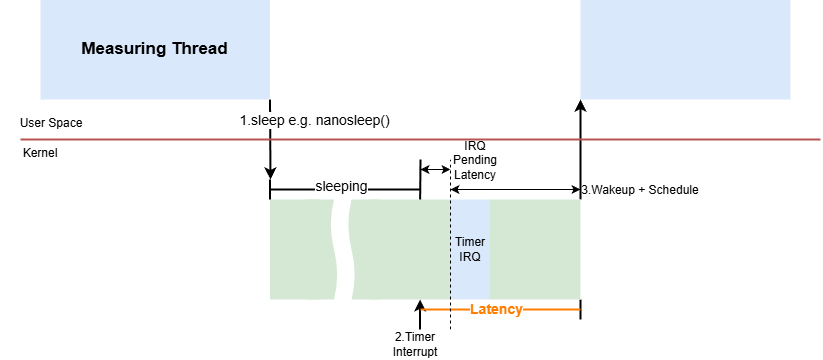

The diagram above was exported from draw.io. Its source (the exported page's mxGraphModel, read from the mxfile embedded in the PNG):
<mxGraphModel dx="850" dy="656" grid="1" gridSize="10" guides="1" tooltips="1" connect="1" arrows="1" fold="1" page="1" pageScale="1" pageWidth="850" pageHeight="1100" background="#ffffff" math="0" shadow="0">
  <root>
    <mxCell id="0" />
    <mxCell id="1" parent="0" />
    <mxCell id="5" style="edgeStyle=none;html=1;exitX=1;exitY=1;exitDx=0;exitDy=0;strokeWidth=2;" parent="1" source="2" edge="1">
      <mxGeometry relative="1" as="geometry">
        <mxPoint x="280" y="410" as="targetPoint" />
      </mxGeometry>
    </mxCell>
    <mxCell id="35" value="&lt;font style=&quot;font-size: 14px;&quot;&gt;1.sleep e.g. nanosleep()&lt;/font&gt;" style="edgeLabel;html=1;align=center;verticalAlign=middle;resizable=0;points=[];" parent="5" vertex="1" connectable="0">
      <mxGeometry x="-0.4113" y="-1" relative="1" as="geometry">
        <mxPoint x="45" y="-3" as="offset" />
      </mxGeometry>
    </mxCell>
    <mxCell id="2" value="&lt;b&gt;&lt;font style=&quot;font-size: 17px;&quot;&gt;Measuring Thread&lt;/font&gt;&lt;/b&gt;" style="rounded=0;whiteSpace=wrap;html=1;fillColor=#dae8fc;strokeColor=none;" parent="1" vertex="1">
      <mxGeometry x="50" y="230" width="229.5" height="100" as="geometry" />
    </mxCell>
    <mxCell id="4" value="" style="rounded=0;whiteSpace=wrap;html=1;fillColor=#dae8fc;strokeColor=none;" parent="1" vertex="1">
      <mxGeometry x="590" y="230" width="210" height="100" as="geometry" />
    </mxCell>
    <mxCell id="7" value="" style="shape=tape;whiteSpace=wrap;html=1;rotation=90;size=0.2;fillColor=#d5e8d4;strokeColor=none;" parent="1" vertex="1">
      <mxGeometry x="279.5" y="462.5" width="100" height="35" as="geometry" />
    </mxCell>
    <mxCell id="8" value="" style="rounded=0;whiteSpace=wrap;html=1;fillColor=#d5e8d4;strokeColor=none;" parent="1" vertex="1">
      <mxGeometry x="279.5" y="430" width="50" height="100" as="geometry" />
    </mxCell>
    <mxCell id="9" value="" style="shape=tape;whiteSpace=wrap;html=1;rotation=90;size=0.2;fillColor=#d5e8d4;strokeColor=none;" parent="1" vertex="1">
      <mxGeometry x="325" y="462.5" width="100" height="35" as="geometry" />
    </mxCell>
    <mxCell id="10" value="" style="rounded=0;whiteSpace=wrap;html=1;fillColor=#d5e8d4;strokeColor=none;" parent="1" vertex="1">
      <mxGeometry x="380" y="430" width="80" height="100" as="geometry" />
    </mxCell>
    <mxCell id="12" value="Timer&lt;div&gt;IRQ&lt;/div&gt;" style="rounded=0;whiteSpace=wrap;html=1;fillColor=#dae8fc;strokeColor=none;" parent="1" vertex="1">
      <mxGeometry x="459.5" y="430" width="40" height="100" as="geometry" />
    </mxCell>
    <mxCell id="21" style="edgeStyle=none;html=1;exitX=1;exitY=0;exitDx=0;exitDy=0;entryX=0;entryY=1;entryDx=0;entryDy=0;strokeWidth=2;" parent="1" source="15" target="4" edge="1">
      <mxGeometry relative="1" as="geometry" />
    </mxCell>
    <mxCell id="27" style="edgeStyle=none;html=1;exitX=1;exitY=1;exitDx=0;exitDy=0;endArrow=none;endFill=0;strokeWidth=2;" parent="1" source="15" edge="1">
      <mxGeometry relative="1" as="geometry">
        <mxPoint x="590" y="550" as="targetPoint" />
      </mxGeometry>
    </mxCell>
    <mxCell id="15" value="" style="rounded=0;whiteSpace=wrap;html=1;fillColor=#d5e8d4;strokeColor=none;" parent="1" vertex="1">
      <mxGeometry x="499.5" y="430" width="90.5" height="100" as="geometry" />
    </mxCell>
    <mxCell id="16" value="" style="endArrow=none;html=1;strokeWidth=2;" parent="1" edge="1">
      <mxGeometry width="50" height="50" relative="1" as="geometry">
        <mxPoint x="279.5" y="430" as="sourcePoint" />
        <mxPoint x="279.5" y="410" as="targetPoint" />
      </mxGeometry>
    </mxCell>
    <mxCell id="18" value="" style="endArrow=none;html=1;strokeWidth=2;" parent="1" edge="1">
      <mxGeometry width="50" height="50" relative="1" as="geometry">
        <mxPoint x="429.64" y="430" as="sourcePoint" />
        <mxPoint x="430" y="390" as="targetPoint" />
      </mxGeometry>
    </mxCell>
    <mxCell id="19" value="" style="endArrow=none;startArrow=none;html=1;strokeWidth=2;startFill=0;endFill=0;" parent="1" edge="1">
      <mxGeometry width="50" height="50" relative="1" as="geometry">
        <mxPoint x="279.5" y="420" as="sourcePoint" />
        <mxPoint x="430" y="420" as="targetPoint" />
      </mxGeometry>
    </mxCell>
    <mxCell id="20" value="&lt;font style=&quot;font-size: 14px;&quot;&gt;sleeping&lt;/font&gt;" style="edgeLabel;html=1;align=center;verticalAlign=middle;resizable=0;points=[];" parent="19" vertex="1" connectable="0">
      <mxGeometry x="-0.1019" relative="1" as="geometry">
        <mxPoint x="4" y="-3" as="offset" />
      </mxGeometry>
    </mxCell>
    <mxCell id="23" value="" style="endArrow=classic;html=1;strokeWidth=2;startArrow=none;startFill=0;endFill=1;" parent="1" edge="1">
      <mxGeometry width="50" height="50" relative="1" as="geometry">
        <mxPoint x="429.55" y="560" as="sourcePoint" />
        <mxPoint x="429.55" y="530" as="targetPoint" />
      </mxGeometry>
    </mxCell>
    <mxCell id="24" value="" style="endArrow=none;html=1;strokeWidth=2;fillColor=#f8cecc;strokeColor=#b85450;" parent="1" edge="1">
      <mxGeometry width="50" height="50" relative="1" as="geometry">
        <mxPoint x="30" y="370" as="sourcePoint" />
        <mxPoint x="830" y="370" as="targetPoint" />
      </mxGeometry>
    </mxCell>
    <mxCell id="26" value="2.Timer Interrupt" style="text;html=1;align=center;verticalAlign=middle;whiteSpace=wrap;rounded=0;" parent="1" vertex="1">
      <mxGeometry x="395" y="560" width="60" height="30" as="geometry" />
    </mxCell>
    <mxCell id="28" value="" style="endArrow=none;startArrow=none;html=1;strokeWidth=2;startFill=0;endFill=0;fillColor=#ffe6cc;strokeColor=#FF7E00;" parent="1" edge="1">
      <mxGeometry width="50" height="50" relative="1" as="geometry">
        <mxPoint x="430" y="540" as="sourcePoint" />
        <mxPoint x="590" y="540" as="targetPoint" />
      </mxGeometry>
    </mxCell>
    <mxCell id="29" value="&lt;span style=&quot;font-size: 14px;&quot;&gt;&lt;b&gt;&lt;font style=&quot;color: rgb(255, 126, 0);&quot;&gt;Latency&lt;/font&gt;&lt;/b&gt;&lt;/span&gt;" style="edgeLabel;html=1;align=center;verticalAlign=middle;resizable=0;points=[];" parent="28" vertex="1" connectable="0">
      <mxGeometry x="-0.1019" relative="1" as="geometry">
        <mxPoint x="4" as="offset" />
      </mxGeometry>
    </mxCell>
    <mxCell id="30" value="" style="endArrow=none;dashed=1;html=1;" parent="1" edge="1">
      <mxGeometry width="50" height="50" relative="1" as="geometry">
        <mxPoint x="460" y="560" as="sourcePoint" />
        <mxPoint x="460" y="390" as="targetPoint" />
      </mxGeometry>
    </mxCell>
    <mxCell id="31" value="" style="endArrow=classic;startArrow=classic;html=1;" parent="1" edge="1">
      <mxGeometry width="50" height="50" relative="1" as="geometry">
        <mxPoint x="430" y="400" as="sourcePoint" />
        <mxPoint x="460" y="400" as="targetPoint" />
      </mxGeometry>
    </mxCell>
    <mxCell id="32" value="IRQ Pending&lt;div&gt;&lt;font style=&quot;color: rgb(0, 0, 0);&quot;&gt;Latency&lt;/font&gt;&lt;/div&gt;" style="text;html=1;align=center;verticalAlign=middle;whiteSpace=wrap;rounded=0;" parent="1" vertex="1">
      <mxGeometry x="455" y="376" width="60" height="30" as="geometry" />
    </mxCell>
    <mxCell id="33" value="User Space" style="text;html=1;align=center;verticalAlign=middle;whiteSpace=wrap;rounded=0;" parent="1" vertex="1">
      <mxGeometry x="21" y="339" width="80" height="30" as="geometry" />
    </mxCell>
    <mxCell id="34" value="Kernel" style="text;html=1;align=center;verticalAlign=middle;whiteSpace=wrap;rounded=0;" parent="1" vertex="1">
      <mxGeometry x="10" y="369" width="80" height="30" as="geometry" />
    </mxCell>
    <mxCell id="36" value="" style="endArrow=classic;startArrow=classic;html=1;" edge="1" parent="1">
      <mxGeometry width="50" height="50" relative="1" as="geometry">
        <mxPoint x="460" y="420" as="sourcePoint" />
        <mxPoint x="590" y="420" as="targetPoint" />
      </mxGeometry>
    </mxCell>
    <mxCell id="37" value="3.Wakeup + Schedule" style="text;html=1;align=center;verticalAlign=middle;whiteSpace=wrap;rounded=0;" vertex="1" parent="1">
      <mxGeometry x="590" y="406" width="120" height="30" as="geometry" />
    </mxCell>
  </root>
</mxGraphModel>